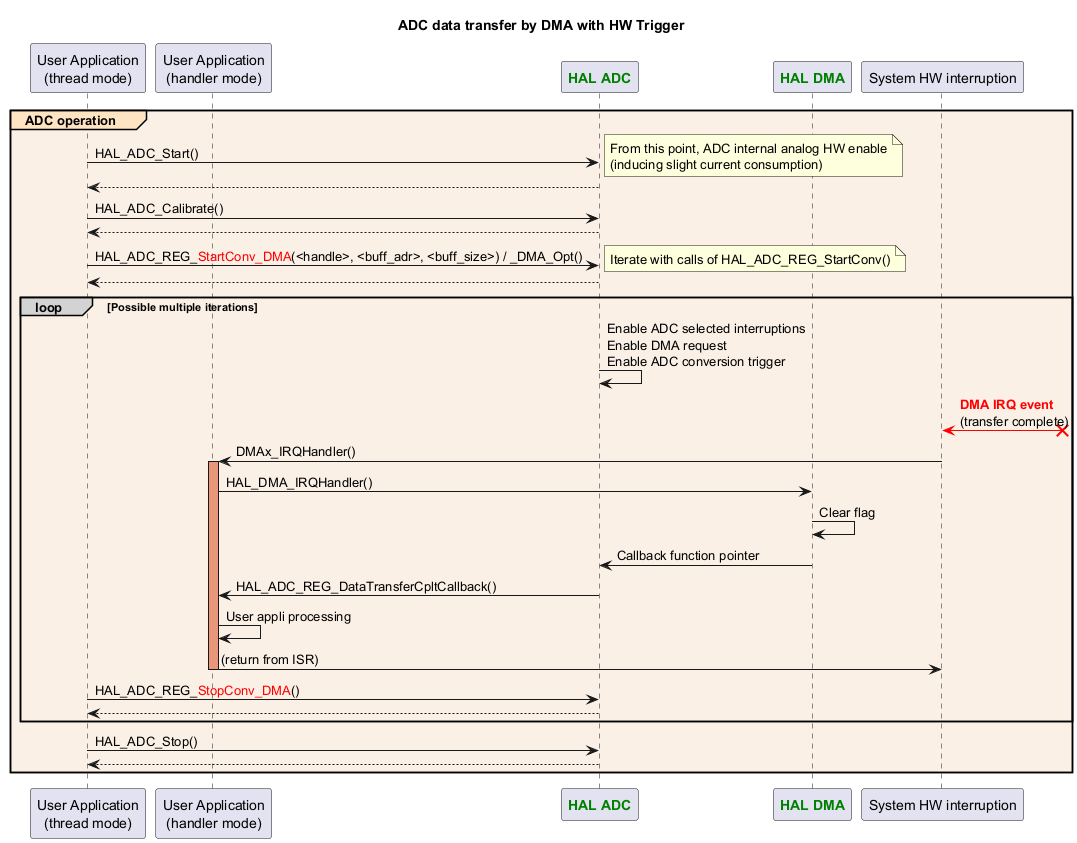

The diagram above was rendered by PlantUML. Its source (embedded in the PNG):
@startuml
title: ADC data transfer by DMA with HW Trigger

participant "User Application\n(thread mode)" as appli
participant "User Application\n(handler mode)" as appli_IRQ
participant "<font color=green><b>HAL ADC</b></font>" as ADC
participant "<font color=green><b>HAL DMA</b></font>" as DMA
participant "System HW interruption" as interruption

group#Bisque #Linen ADC operation
appli->ADC : HAL_ADC_Start()
note right
From this point, ADC internal analog HW enable
(inducing slight current consumption)
end note
return
appli->ADC : HAL_ADC_Calibrate()
return
appli->ADC : HAL_ADC_REG_<color:red>StartConv_DMA</color>(<handle>, <buff_adr>, <buff_size>) / _DMA_Opt()
note right
Iterate with calls of HAL_ADC_REG_StartConv()
end note
return
loop#lightgrey Possible multiple iterations

ADC->ADC : Enable ADC selected interruptions\nEnable DMA request\nEnable ADC conversion trigger
interruption <[#red]-x? : <font color=red><b>DMA IRQ event\n(transfer complete)
interruption -> appli_IRQ : DMAx_IRQHandler()
activate appli_IRQ #DarkSalmon
appli_IRQ -> DMA : HAL_DMA_IRQHandler()
DMA -> DMA : Clear flag
DMA->ADC : Callback function pointer
ADC -> appli_IRQ: HAL_ADC_REG_DataTransferCpltCallback()
appli_IRQ -> appli_IRQ : User appli processing
appli_IRQ -> interruption : (return from ISR)
deactivate appli_IRQ

appli->ADC : HAL_ADC_REG_<color:red>StopConv_DMA</color>()
return

end
appli->ADC : HAL_ADC_Stop()
return
end

@enduml